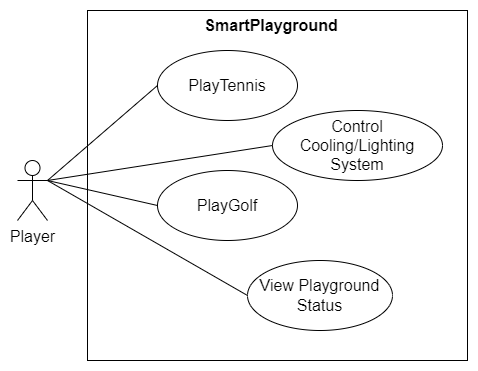

The diagram above was exported from draw.io. Its source (the exported page's mxGraphModel, read from the mxfile embedded in the PNG):
<mxGraphModel dx="1038" dy="659" grid="1" gridSize="10" guides="1" tooltips="1" connect="1" arrows="1" fold="1" page="1" pageScale="1" pageWidth="827" pageHeight="1169" math="0" shadow="0">
  <root>
    <mxCell id="0" />
    <mxCell id="1" parent="0" />
    <mxCell id="gtTiDtfBDCtUdOGoKOqy-1" value="" style="rounded=0;whiteSpace=wrap;html=1;fontSize=16;" parent="1" vertex="1">
      <mxGeometry x="230" y="70" width="380" height="350" as="geometry" />
    </mxCell>
    <mxCell id="gtTiDtfBDCtUdOGoKOqy-2" value="SmartPlayground" style="text;html=1;strokeColor=none;fillColor=none;align=center;verticalAlign=middle;whiteSpace=wrap;rounded=0;fontStyle=1;fontSize=16;" parent="1" vertex="1">
      <mxGeometry x="349" y="70" width="130" height="30" as="geometry" />
    </mxCell>
    <mxCell id="gtTiDtfBDCtUdOGoKOqy-3" value="Player" style="shape=umlActor;verticalLabelPosition=bottom;verticalAlign=top;html=1;fontSize=16;" parent="1" vertex="1">
      <mxGeometry x="160" y="220" width="30" height="60" as="geometry" />
    </mxCell>
    <mxCell id="gtTiDtfBDCtUdOGoKOqy-5" value="PlayTennis" style="ellipse;whiteSpace=wrap;html=1;fontSize=16;" parent="1" vertex="1">
      <mxGeometry x="300" y="110" width="140" height="70" as="geometry" />
    </mxCell>
    <mxCell id="gtTiDtfBDCtUdOGoKOqy-7" value="" style="endArrow=none;html=1;rounded=0;exitX=1;exitY=0.3333333333333333;exitDx=0;exitDy=0;exitPerimeter=0;entryX=0;entryY=0.5;entryDx=0;entryDy=0;fontSize=16;" parent="1" source="gtTiDtfBDCtUdOGoKOqy-3" target="gtTiDtfBDCtUdOGoKOqy-5" edge="1">
      <mxGeometry width="50" height="50" relative="1" as="geometry">
        <mxPoint x="90" y="350" as="sourcePoint" />
        <mxPoint x="140" y="300" as="targetPoint" />
      </mxGeometry>
    </mxCell>
    <mxCell id="gtTiDtfBDCtUdOGoKOqy-8" value="PlayGolf" style="ellipse;whiteSpace=wrap;html=1;fontSize=16;" parent="1" vertex="1">
      <mxGeometry x="300" y="230" width="140" height="70" as="geometry" />
    </mxCell>
    <mxCell id="gtTiDtfBDCtUdOGoKOqy-9" value="" style="endArrow=none;html=1;rounded=0;exitX=1;exitY=0.3333333333333333;exitDx=0;exitDy=0;exitPerimeter=0;entryX=0;entryY=0.5;entryDx=0;entryDy=0;fontSize=16;" parent="1" source="gtTiDtfBDCtUdOGoKOqy-3" target="gtTiDtfBDCtUdOGoKOqy-8" edge="1">
      <mxGeometry width="50" height="50" relative="1" as="geometry">
        <mxPoint x="140" y="330" as="sourcePoint" />
        <mxPoint x="190" y="280" as="targetPoint" />
      </mxGeometry>
    </mxCell>
    <mxCell id="RHZ0XrqJx_lkw7ed-Lhv-1" value="Control Cooling/Lighting System" style="ellipse;whiteSpace=wrap;html=1;fontSize=16;" vertex="1" parent="1">
      <mxGeometry x="415" y="170" width="170" height="70" as="geometry" />
    </mxCell>
    <mxCell id="RHZ0XrqJx_lkw7ed-Lhv-2" value="" style="endArrow=none;html=1;rounded=0;exitX=1;exitY=0.3333333333333333;exitDx=0;exitDy=0;exitPerimeter=0;entryX=0;entryY=0.5;entryDx=0;entryDy=0;fontSize=16;" edge="1" parent="1" source="gtTiDtfBDCtUdOGoKOqy-3" target="RHZ0XrqJx_lkw7ed-Lhv-1">
      <mxGeometry width="50" height="50" relative="1" as="geometry">
        <mxPoint x="150" y="320" as="sourcePoint" />
        <mxPoint x="200" y="270" as="targetPoint" />
      </mxGeometry>
    </mxCell>
    <mxCell id="RHZ0XrqJx_lkw7ed-Lhv-3" value="View Playground Status" style="ellipse;whiteSpace=wrap;html=1;fontSize=16;" vertex="1" parent="1">
      <mxGeometry x="390" y="320" width="145" height="70" as="geometry" />
    </mxCell>
    <mxCell id="RHZ0XrqJx_lkw7ed-Lhv-4" value="" style="endArrow=none;html=1;rounded=0;entryX=1;entryY=0.3333333333333333;entryDx=0;entryDy=0;entryPerimeter=0;exitX=0;exitY=0.5;exitDx=0;exitDy=0;fontSize=16;" edge="1" parent="1" source="RHZ0XrqJx_lkw7ed-Lhv-3" target="gtTiDtfBDCtUdOGoKOqy-3">
      <mxGeometry width="50" height="50" relative="1" as="geometry">
        <mxPoint x="170" y="450" as="sourcePoint" />
        <mxPoint x="220" y="400" as="targetPoint" />
      </mxGeometry>
    </mxCell>
  </root>
</mxGraphModel>